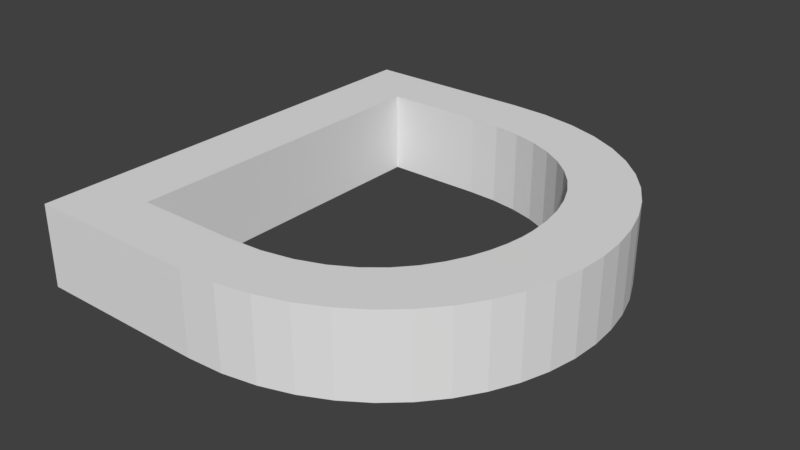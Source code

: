# Source: D.blend  (saved by Blender 2.79.0; exported with 4.5.12 LTS)
import bpy
from mathutils import Matrix  # noqa: F401  (used for matrix-valued properties, if any)

bpy.ops.wm.read_factory_settings(use_empty=True)
scene = bpy.context.scene
scene.name = 'Scene'

# ---- collections
col_collection_1 = bpy.data.collections.new('Collection 1'); scene.collection.children.link(col_collection_1)

# ---- world
world_world = bpy.data.worlds.new('World'); scene.world = world_world
world_world.color = (0.05088, 0.05088, 0.05088)
world_world.use_sun_shadow = False
world_world.sun_shadow_jitter_overblur = 0.0
world_world.cycles.sampling_method = 'MANUAL'

# ---- meshes
me_cutext = bpy.data.meshes.new('CUText')
me_cutext.from_pydata([(0.076, 0.0, 0.0), (0.342, 0.0, 0.0), (0.3964, 0.003367, 0.0), (0.4469, 0.01311, 0.0), (0.4935, 0.02867, 0.0), (0.5359, 0.04952, 0.0), (0.5739, 0.0751, 0.0), (0.6074, 0.1049, 0.0), (0.6362, 0.1383, 0.0), (0.6601, 0.1748, 0.0), (0.6791, 0.2139, 0.0), (0.6928, 0.255, 0.0), (0.7012, 0.2975, 0.0), (0.704, 0.341, 0.0), (0.7017, 0.3815, 0.0), (0.6946, 0.4222, 0.0), (0.6827, 0.4622, 0.0), (0.6659, 0.501, 0.0), (0.644, 0.5378, 0.0), (0.617, 0.5719, 0.0), (0.5847, 0.6026, 0.0), (0.5471, 0.6294, 0.0), (0.504, 0.6514, 0.0), (0.4554, 0.6679, 0.0), (0.4011, 0.6784, 0.0), (0.341, 0.682, 0.0), (0.076, 0.682, 0.0), (0.174, 0.594, 0.0), (0.325, 0.594, 0.0), (0.3706, 0.5916, 0.0), (0.4119, 0.5848, 0.0), (0.449, 0.5737, 0.0), (0.482, 0.5589, 0.0), (0.5108, 0.5405, 0.0), (0.5356, 0.5189, 0.0), (0.5565, 0.4944, 0.0), (0.5734, 0.4675, 0.0), (0.5864, 0.4383, 0.0), (0.5957, 0.4073, 0.0), (0.6012, 0.3748, 0.0), (0.603, 0.341, 0.0), (0.6019, 0.3184, 0.0), (0.5982, 0.2931, 0.0), (0.5916, 0.266, 0.0), (0.5816, 0.2381, 0.0), (0.5678, 0.2101, 0.0), (0.5498, 0.183, 0.0), (0.5271, 0.1576, 0.0), (0.4994, 0.1349, 0.0), (0.4663, 0.1157, 0.0), (0.4273, 0.1009, 0.0), (0.382, 0.09137, 0.0), (0.33, 0.088, 0.0), (0.174, 0.088, 0.0), (0.076, 0.0, 0.1238), (0.342, 0.0, 0.1238), (0.3964, 0.003367, 0.1238), (0.4469, 0.01311, 0.1238), (0.4935, 0.02867, 0.1238), (0.5359, 0.04952, 0.1238), (0.5739, 0.0751, 0.1238), (0.6074, 0.1049, 0.1238), (0.6362, 0.1383, 0.1238), (0.6601, 0.1748, 0.1238), (0.6791, 0.2139, 0.1238), (0.6928, 0.255, 0.1238), (0.7012, 0.2975, 0.1238), (0.704, 0.341, 0.1238), (0.7017, 0.3815, 0.1238), (0.6946, 0.4222, 0.1238), (0.6827, 0.4622, 0.1238), (0.6659, 0.501, 0.1238), (0.644, 0.5378, 0.1238), (0.617, 0.5719, 0.1238), (0.5847, 0.6026, 0.1238), (0.5471, 0.6294, 0.1238), (0.504, 0.6514, 0.1238), (0.4554, 0.6679, 0.1238), (0.4011, 0.6784, 0.1238), (0.341, 0.682, 0.1238), (0.076, 0.682, 0.1238), (0.174, 0.594, 0.1238), (0.325, 0.594, 0.1238), (0.3706, 0.5916, 0.1238), (0.4119, 0.5848, 0.1238), (0.449, 0.5737, 0.1238), (0.482, 0.5589, 0.1238), (0.5108, 0.5405, 0.1238), (0.5356, 0.5189, 0.1238), (0.5565, 0.4944, 0.1238), (0.5734, 0.4675, 0.1238), (0.5864, 0.4383, 0.1238), (0.5957, 0.4073, 0.1238), (0.6012, 0.3748, 0.1238), (0.603, 0.341, 0.1238), (0.6019, 0.3184, 0.1238), (0.5982, 0.2931, 0.1238), (0.5916, 0.266, 0.1238), (0.5816, 0.2381, 0.1238), (0.5678, 0.2101, 0.1238), (0.5498, 0.183, 0.1238), (0.5271, 0.1576, 0.1238), (0.4994, 0.1349, 0.1238), (0.4663, 0.1157, 0.1238), (0.4273, 0.1009, 0.1238), (0.382, 0.09137, 0.1238), (0.33, 0.088, 0.1238), (0.174, 0.088, 0.1238)], [], [(0, 26, 27), (27, 26, 25), (27, 25, 24), (27, 24, 23), (27, 23, 22), (27, 22, 21), (27, 21, 20), (27, 20, 28), (28, 20, 29), (29, 20, 19), (0, 27, 53), (30, 29, 19), (31, 30, 19), (32, 31, 19), (32, 19, 18), (33, 32, 18), (34, 33, 18), (34, 18, 17), (35, 34, 17), (35, 17, 16), (36, 35, 16), (37, 36, 16), (37, 16, 15), (38, 37, 15), (38, 15, 14), (39, 38, 14), (39, 14, 13), (40, 39, 13), (41, 40, 13), (41, 13, 12), (42, 41, 12), (42, 12, 11), (43, 42, 11), (44, 43, 11), (44, 11, 10), (45, 44, 10), (45, 10, 9), (46, 45, 9), (47, 46, 9), (47, 9, 8), (48, 47, 8), (48, 8, 7), (49, 48, 7), (50, 49, 7), (50, 7, 6), (51, 50, 6), (52, 51, 6), (0, 53, 52), (0, 52, 6), (0, 6, 5), (0, 5, 4), (0, 4, 3), (0, 3, 2), (0, 2, 1), (54, 81, 80), (81, 79, 80), (81, 78, 79), (81, 77, 78), (81, 76, 77), (81, 75, 76), (81, 74, 75), (81, 82, 74), (82, 83, 74), (83, 73, 74), (54, 107, 81), (84, 73, 83), (85, 73, 84), (86, 73, 85), (86, 72, 73), (87, 72, 86), (88, 72, 87), (88, 71, 72), (89, 71, 88), (89, 70, 71), (90, 70, 89), (91, 70, 90), (91, 69, 70), (92, 69, 91), (92, 68, 69), (93, 68, 92), (93, 67, 68), (94, 67, 93), (95, 67, 94), (95, 66, 67), (96, 66, 95), (96, 65, 66), (97, 65, 96), (98, 65, 97), (98, 64, 65), (99, 64, 98), (99, 63, 64), (100, 63, 99), (101, 63, 100), (101, 62, 63), (102, 62, 101), (102, 61, 62), (103, 61, 102), (104, 61, 103), (104, 60, 61), (105, 60, 104), (106, 60, 105), (54, 106, 107), (54, 60, 106), (54, 59, 60), (54, 58, 59), (54, 57, 58), (54, 56, 57), (54, 55, 56), (38, 39, 93, 92), (51, 52, 106, 105), (26, 0, 54, 80), (47, 48, 102, 101), (16, 17, 71, 70), (12, 13, 67, 66), (5, 6, 60, 59), (29, 30, 84, 83), (8, 9, 63, 62), (32, 33, 87, 86), (0, 1, 55, 54), (31, 32, 86, 85), (23, 24, 78, 77), (37, 38, 92, 91), (3, 4, 58, 57), (49, 50, 104, 103), (14, 15, 69, 68), (7, 8, 62, 61), (40, 41, 95, 94), (1, 2, 56, 55), (9, 10, 64, 63), (35, 36, 90, 89), (11, 12, 66, 65), (39, 40, 94, 93), (44, 45, 99, 98), (4, 5, 59, 58), (52, 53, 107, 106), (24, 25, 79, 78), (41, 42, 96, 95), (19, 20, 74, 73), (43, 44, 98, 97), (46, 47, 101, 100), (17, 18, 72, 71), (33, 34, 88, 87), (30, 31, 85, 84), (22, 23, 77, 76), (13, 14, 68, 67), (50, 51, 105, 104), (2, 3, 57, 56), (28, 29, 83, 82), (6, 7, 61, 60), (48, 49, 103, 102), (20, 21, 75, 74), (25, 26, 80, 79), (45, 46, 100, 99), (36, 37, 91, 90), (53, 27, 81, 107), (34, 35, 89, 88), (27, 28, 82, 81), (15, 16, 70, 69), (21, 22, 76, 75), (42, 43, 97, 96), (10, 11, 65, 64), (18, 19, 73, 72)])
me_cutext.use_remesh_preserve_volume = False
me_cutext.use_remesh_preserve_attributes = False
me_cutext.use_mirror_vertex_groups = False
me_cutext.update()

# ---- objects
ob_text = bpy.data.objects.new('Text', me_cutext)

# ---- transforms, parenting, visibility, modifiers, constraints
ob_text.location = (0.0, 0.0, 0.0)
ob_text.lineart.crease_threshold = 0.0

# ---- collection membership
col_collection_1.objects.link(ob_text)

# ---- scene / render settings (as saved in the file)
scene.frame_start = 1; scene.frame_end = 250; scene.frame_set(1)
scene.render.engine = 'BLENDER_EEVEE_NEXT'
scene.render.resolution_percentage = 50
scene.render.dither_intensity = 0.0
scene.cycles.use_denoising = False
scene.cycles.samples = 128
scene.cycles.sampling_pattern = 'TABULATED_SOBOL'
scene.cycles.use_adaptive_sampling = False
scene.cycles.use_light_tree = False
scene.cycles.blur_glossy = 0.0
scene.cycles.sample_clamp_indirect = 0.0
scene.view_settings.view_transform = 'Standard'
bpy.context.view_layer.update()

# ---- added for rendering (the .blend has no active camera and no usable light): camera, sun
cam_auto = bpy.data.cameras.new('AutoCamera')
cam_auto.lens = 50.0
cam_auto.sensor_width = 36.0
cam_auto.clip_end = 1000.0
ob_auto_camera = bpy.data.objects.new('AutoCamera', cam_auto)
scene.collection.objects.link(ob_auto_camera)
ob_auto_camera.location = (1.25539, -0.697465, 0.754214)
ob_auto_camera.rotation_euler = (1.09748, -7.21219e-08, 0.694738)
scene.camera = ob_auto_camera
light_auto_sun = bpy.data.lights.new('AutoSun', 'SUN')
light_auto_sun.energy = 3.0
light_auto_sun.angle = 0.0523599
ob_auto_sun = bpy.data.objects.new('AutoSun', light_auto_sun)
scene.collection.objects.link(ob_auto_sun)
ob_auto_sun.rotation_euler = (0.872665, 0.174533, 0.523599)
bpy.context.view_layer.update()
